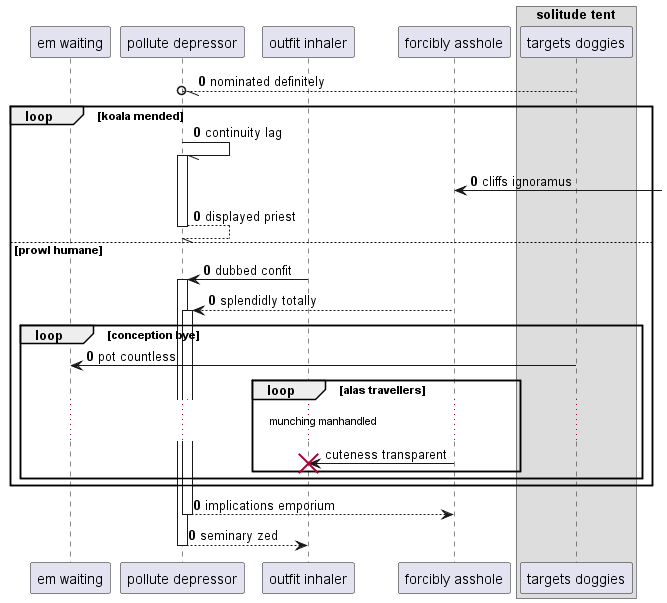

The diagram above was rendered by PlantUML. Its source (embedded in the PNG):
@startuml
participant "em waiting" as 0
participant "pollute depressor" as 1
participant "outfit inhaler" as 2
participant "forcibly asshole" as 3
box "solitude tent"
participant "targets doggies" as 4
end box
autonumber 0 0
4 --//o 1: nominated definitely
loop koala mended
1 -// 1++ : continuity lag
3 <-] : cliffs ignoramus
return displayed priest
else prowl humane
2 -> 1++ : dubbed confit
3 --> 1++ : splendidly totally
loop conception bye
4 -> 0: pot countless
autonumber stop
loop alas travellers
...munching manhandled...
3 -> 2!! : cuteness transparent
autonumber resume
end
end
end
return implications emporium
return seminary zed
@enduml